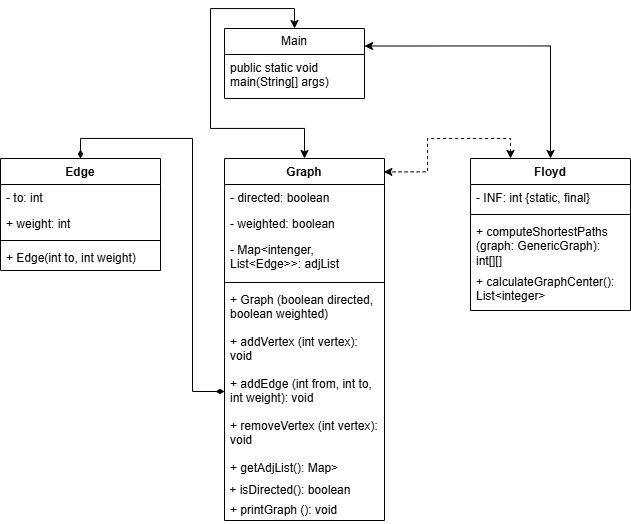

The diagram above was exported from draw.io. Its source (the exported page's mxGraphModel, read from the mxfile embedded in the PNG):
<mxGraphModel dx="1026" dy="507" grid="1" gridSize="10" guides="1" tooltips="1" connect="1" arrows="1" fold="1" page="1" pageScale="1" pageWidth="827" pageHeight="1169" math="0" shadow="0">
  <root>
    <mxCell id="0" />
    <mxCell id="1" parent="0" />
    <mxCell id="HYQdZ178DwcZy7daYdsg-1" value="Edge" style="swimlane;fontStyle=1;align=center;verticalAlign=top;childLayout=stackLayout;horizontal=1;startSize=26;horizontalStack=0;resizeParent=1;resizeParentMax=0;resizeLast=0;collapsible=1;marginBottom=0;whiteSpace=wrap;html=1;" vertex="1" parent="1">
      <mxGeometry x="100" y="180" width="160" height="112" as="geometry" />
    </mxCell>
    <mxCell id="HYQdZ178DwcZy7daYdsg-2" value="- to: int" style="text;strokeColor=none;fillColor=none;align=left;verticalAlign=top;spacingLeft=4;spacingRight=4;overflow=hidden;rotatable=0;points=[[0,0.5],[1,0.5]];portConstraint=eastwest;whiteSpace=wrap;html=1;" vertex="1" parent="HYQdZ178DwcZy7daYdsg-1">
      <mxGeometry y="26" width="160" height="26" as="geometry" />
    </mxCell>
    <mxCell id="HYQdZ178DwcZy7daYdsg-17" value="+ weight: int" style="text;strokeColor=none;fillColor=none;align=left;verticalAlign=top;spacingLeft=4;spacingRight=4;overflow=hidden;rotatable=0;points=[[0,0.5],[1,0.5]];portConstraint=eastwest;whiteSpace=wrap;html=1;" vertex="1" parent="HYQdZ178DwcZy7daYdsg-1">
      <mxGeometry y="52" width="160" height="26" as="geometry" />
    </mxCell>
    <mxCell id="HYQdZ178DwcZy7daYdsg-3" value="" style="line;strokeWidth=1;fillColor=none;align=left;verticalAlign=middle;spacingTop=-1;spacingLeft=3;spacingRight=3;rotatable=0;labelPosition=right;points=[];portConstraint=eastwest;strokeColor=inherit;" vertex="1" parent="HYQdZ178DwcZy7daYdsg-1">
      <mxGeometry y="78" width="160" height="8" as="geometry" />
    </mxCell>
    <mxCell id="HYQdZ178DwcZy7daYdsg-4" value="+ Edge(int to, int weight)" style="text;strokeColor=none;fillColor=none;align=left;verticalAlign=top;spacingLeft=4;spacingRight=4;overflow=hidden;rotatable=0;points=[[0,0.5],[1,0.5]];portConstraint=eastwest;whiteSpace=wrap;html=1;" vertex="1" parent="HYQdZ178DwcZy7daYdsg-1">
      <mxGeometry y="86" width="160" height="26" as="geometry" />
    </mxCell>
    <mxCell id="HYQdZ178DwcZy7daYdsg-5" value="Main" style="swimlane;fontStyle=0;childLayout=stackLayout;horizontal=1;startSize=26;fillColor=none;horizontalStack=0;resizeParent=1;resizeParentMax=0;resizeLast=0;collapsible=1;marginBottom=0;whiteSpace=wrap;html=1;" vertex="1" parent="1">
      <mxGeometry x="324" y="50" width="140" height="70" as="geometry" />
    </mxCell>
    <mxCell id="HYQdZ178DwcZy7daYdsg-6" value="&lt;span style=&quot;white-space-collapse: preserve;&quot;&gt;public static void main(String[] args)&lt;/span&gt;" style="text;strokeColor=none;fillColor=none;align=left;verticalAlign=top;spacingLeft=4;spacingRight=4;overflow=hidden;rotatable=0;points=[[0,0.5],[1,0.5]];portConstraint=eastwest;whiteSpace=wrap;html=1;" vertex="1" parent="HYQdZ178DwcZy7daYdsg-5">
      <mxGeometry y="26" width="140" height="44" as="geometry" />
    </mxCell>
    <mxCell id="HYQdZ178DwcZy7daYdsg-41" style="edgeStyle=orthogonalEdgeStyle;rounded=0;orthogonalLoop=1;jettySize=auto;html=1;exitX=0.5;exitY=0;exitDx=0;exitDy=0;entryX=1;entryY=0.25;entryDx=0;entryDy=0;startArrow=classic;startFill=1;" edge="1" parent="1" source="HYQdZ178DwcZy7daYdsg-9" target="HYQdZ178DwcZy7daYdsg-5">
      <mxGeometry relative="1" as="geometry" />
    </mxCell>
    <mxCell id="HYQdZ178DwcZy7daYdsg-9" value="Floyd" style="swimlane;fontStyle=1;align=center;verticalAlign=top;childLayout=stackLayout;horizontal=1;startSize=26;horizontalStack=0;resizeParent=1;resizeParentMax=0;resizeLast=0;collapsible=1;marginBottom=0;whiteSpace=wrap;html=1;" vertex="1" parent="1">
      <mxGeometry x="570" y="180" width="160" height="152" as="geometry" />
    </mxCell>
    <mxCell id="HYQdZ178DwcZy7daYdsg-10" value="&lt;span style=&quot;font-size: inherit; white-space: pre; color: var(--fg-primary); font-family: var(--font-ibm-plex-mono);&quot;&gt;- INF: int {static, final}&lt;/span&gt;&lt;div dir=&quot;auto&quot;&gt;&lt;div&gt;&lt;/div&gt;&lt;div&gt;&lt;/div&gt;&lt;/div&gt;" style="text;strokeColor=none;fillColor=none;align=left;verticalAlign=top;spacingLeft=4;spacingRight=4;overflow=hidden;rotatable=0;points=[[0,0.5],[1,0.5]];portConstraint=eastwest;whiteSpace=wrap;html=1;" vertex="1" parent="HYQdZ178DwcZy7daYdsg-9">
      <mxGeometry y="26" width="160" height="26" as="geometry" />
    </mxCell>
    <mxCell id="HYQdZ178DwcZy7daYdsg-11" value="" style="line;strokeWidth=1;fillColor=none;align=left;verticalAlign=middle;spacingTop=-1;spacingLeft=3;spacingRight=3;rotatable=0;labelPosition=right;points=[];portConstraint=eastwest;strokeColor=inherit;" vertex="1" parent="HYQdZ178DwcZy7daYdsg-9">
      <mxGeometry y="52" width="160" height="8" as="geometry" />
    </mxCell>
    <mxCell id="HYQdZ178DwcZy7daYdsg-12" value="&lt;span style=&quot;font-size: inherit; white-space: pre; color: var(--fg-primary); font-family: var(--font-ibm-plex-mono);&quot;&gt;+ computeShortestPaths&lt;/span&gt;&lt;div&gt;&lt;span style=&quot;font-size: inherit; white-space: pre; color: var(--fg-primary); font-family: var(--font-ibm-plex-mono);&quot;&gt;(graph: GenericGraph): &lt;/span&gt;&lt;/div&gt;&lt;div&gt;&lt;span style=&quot;font-size: inherit; white-space: pre; color: var(--fg-primary); font-family: var(--font-ibm-plex-mono);&quot;&gt;int[][]&lt;/span&gt;&lt;/div&gt;" style="text;strokeColor=none;fillColor=none;align=left;verticalAlign=top;spacingLeft=4;spacingRight=4;overflow=hidden;rotatable=0;points=[[0,0.5],[1,0.5]];portConstraint=eastwest;whiteSpace=wrap;html=1;" vertex="1" parent="HYQdZ178DwcZy7daYdsg-9">
      <mxGeometry y="60" width="160" height="50" as="geometry" />
    </mxCell>
    <mxCell id="HYQdZ178DwcZy7daYdsg-27" value="+ calculateGraphCenter(): List&amp;lt;integer&amp;gt;" style="text;strokeColor=none;fillColor=none;align=left;verticalAlign=top;spacingLeft=4;spacingRight=4;overflow=hidden;rotatable=0;points=[[0,0.5],[1,0.5]];portConstraint=eastwest;whiteSpace=wrap;html=1;" vertex="1" parent="HYQdZ178DwcZy7daYdsg-9">
      <mxGeometry y="110" width="160" height="42" as="geometry" />
    </mxCell>
    <mxCell id="HYQdZ178DwcZy7daYdsg-30" style="edgeStyle=orthogonalEdgeStyle;rounded=0;orthogonalLoop=1;jettySize=auto;html=1;exitX=0.5;exitY=0;exitDx=0;exitDy=0;entryX=0.5;entryY=0;entryDx=0;entryDy=0;startArrow=classic;startFill=1;" edge="1" parent="1" source="HYQdZ178DwcZy7daYdsg-13" target="HYQdZ178DwcZy7daYdsg-5">
      <mxGeometry relative="1" as="geometry">
        <Array as="points">
          <mxPoint x="404" y="150" />
          <mxPoint x="310" y="150" />
          <mxPoint x="310" y="30" />
          <mxPoint x="394" y="30" />
        </Array>
      </mxGeometry>
    </mxCell>
    <mxCell id="HYQdZ178DwcZy7daYdsg-13" value="Graph" style="swimlane;fontStyle=1;align=center;verticalAlign=top;childLayout=stackLayout;horizontal=1;startSize=26;horizontalStack=0;resizeParent=1;resizeParentMax=0;resizeLast=0;collapsible=1;marginBottom=0;whiteSpace=wrap;html=1;" vertex="1" parent="1">
      <mxGeometry x="324" y="180" width="160" height="362" as="geometry" />
    </mxCell>
    <mxCell id="HYQdZ178DwcZy7daYdsg-14" value="- directed: boolean" style="text;strokeColor=none;fillColor=none;align=left;verticalAlign=top;spacingLeft=4;spacingRight=4;overflow=hidden;rotatable=0;points=[[0,0.5],[1,0.5]];portConstraint=eastwest;whiteSpace=wrap;html=1;" vertex="1" parent="HYQdZ178DwcZy7daYdsg-13">
      <mxGeometry y="26" width="160" height="26" as="geometry" />
    </mxCell>
    <mxCell id="HYQdZ178DwcZy7daYdsg-20" value="- weighted: boolean" style="text;strokeColor=none;fillColor=none;align=left;verticalAlign=top;spacingLeft=4;spacingRight=4;overflow=hidden;rotatable=0;points=[[0,0.5],[1,0.5]];portConstraint=eastwest;whiteSpace=wrap;html=1;" vertex="1" parent="HYQdZ178DwcZy7daYdsg-13">
      <mxGeometry y="52" width="160" height="26" as="geometry" />
    </mxCell>
    <mxCell id="HYQdZ178DwcZy7daYdsg-21" value="- Map&amp;lt;intenger, List&amp;lt;Edge&amp;gt;&amp;gt;: adjList" style="text;strokeColor=none;fillColor=none;align=left;verticalAlign=top;spacingLeft=4;spacingRight=4;overflow=hidden;rotatable=0;points=[[0,0.5],[1,0.5]];portConstraint=eastwest;whiteSpace=wrap;html=1;" vertex="1" parent="HYQdZ178DwcZy7daYdsg-13">
      <mxGeometry y="78" width="160" height="42" as="geometry" />
    </mxCell>
    <mxCell id="HYQdZ178DwcZy7daYdsg-15" value="" style="line;strokeWidth=1;fillColor=none;align=left;verticalAlign=middle;spacingTop=-1;spacingLeft=3;spacingRight=3;rotatable=0;labelPosition=right;points=[];portConstraint=eastwest;strokeColor=inherit;" vertex="1" parent="HYQdZ178DwcZy7daYdsg-13">
      <mxGeometry y="120" width="160" height="8" as="geometry" />
    </mxCell>
    <mxCell id="HYQdZ178DwcZy7daYdsg-16" value="+ Graph (boolean directed, boolean weighted)" style="text;strokeColor=none;fillColor=none;align=left;verticalAlign=top;spacingLeft=4;spacingRight=4;overflow=hidden;rotatable=0;points=[[0,0.5],[1,0.5]];portConstraint=eastwest;whiteSpace=wrap;html=1;" vertex="1" parent="HYQdZ178DwcZy7daYdsg-13">
      <mxGeometry y="128" width="160" height="42" as="geometry" />
    </mxCell>
    <mxCell id="HYQdZ178DwcZy7daYdsg-23" value="+ addVertex (int vertex): void" style="text;strokeColor=none;fillColor=none;align=left;verticalAlign=top;spacingLeft=4;spacingRight=4;overflow=hidden;rotatable=0;points=[[0,0.5],[1,0.5]];portConstraint=eastwest;whiteSpace=wrap;html=1;" vertex="1" parent="HYQdZ178DwcZy7daYdsg-13">
      <mxGeometry y="170" width="160" height="42" as="geometry" />
    </mxCell>
    <mxCell id="HYQdZ178DwcZy7daYdsg-24" value="+ addEdge (int from, int to, int weight): void" style="text;strokeColor=none;fillColor=none;align=left;verticalAlign=top;spacingLeft=4;spacingRight=4;overflow=hidden;rotatable=0;points=[[0,0.5],[1,0.5]];portConstraint=eastwest;whiteSpace=wrap;html=1;" vertex="1" parent="HYQdZ178DwcZy7daYdsg-13">
      <mxGeometry y="212" width="160" height="42" as="geometry" />
    </mxCell>
    <mxCell id="HYQdZ178DwcZy7daYdsg-25" value="+ removeVertex (int vertex): void" style="text;strokeColor=none;fillColor=none;align=left;verticalAlign=top;spacingLeft=4;spacingRight=4;overflow=hidden;rotatable=0;points=[[0,0.5],[1,0.5]];portConstraint=eastwest;whiteSpace=wrap;html=1;" vertex="1" parent="HYQdZ178DwcZy7daYdsg-13">
      <mxGeometry y="254" width="160" height="42" as="geometry" />
    </mxCell>
    <mxCell id="HYQdZ178DwcZy7daYdsg-32" value="+&lt;span style=&quot;white-space-collapse: preserve; background-color: transparent; color: light-dark(rgb(0, 0, 0), rgb(255, 255, 255));&quot;&gt; getAdjList(): Map&amp;gt;&lt;/span&gt;&lt;div&gt;&lt;br&gt;&lt;/div&gt;" style="text;strokeColor=none;fillColor=none;align=left;verticalAlign=top;spacingLeft=4;spacingRight=4;overflow=hidden;rotatable=0;points=[[0,0.5],[1,0.5]];portConstraint=eastwest;whiteSpace=wrap;html=1;" vertex="1" parent="HYQdZ178DwcZy7daYdsg-13">
      <mxGeometry y="296" width="160" height="22" as="geometry" />
    </mxCell>
    <mxCell id="HYQdZ178DwcZy7daYdsg-33" value="&lt;span style=&quot;white-space-collapse: preserve;&quot;&gt; + isDirected(): boolean&lt;/span&gt;" style="text;whiteSpace=wrap;html=1;" vertex="1" parent="HYQdZ178DwcZy7daYdsg-13">
      <mxGeometry y="318" width="160" height="20" as="geometry" />
    </mxCell>
    <mxCell id="HYQdZ178DwcZy7daYdsg-26" value="+ printGraph (): void" style="text;strokeColor=none;fillColor=none;align=left;verticalAlign=top;spacingLeft=4;spacingRight=4;overflow=hidden;rotatable=0;points=[[0,0.5],[1,0.5]];portConstraint=eastwest;whiteSpace=wrap;html=1;" vertex="1" parent="HYQdZ178DwcZy7daYdsg-13">
      <mxGeometry y="338" width="160" height="24" as="geometry" />
    </mxCell>
    <mxCell id="HYQdZ178DwcZy7daYdsg-39" style="edgeStyle=orthogonalEdgeStyle;rounded=0;orthogonalLoop=1;jettySize=auto;html=1;exitX=0;exitY=0.5;exitDx=0;exitDy=0;entryX=0.5;entryY=0;entryDx=0;entryDy=0;endArrow=diamondThin;endFill=1;startArrow=diamondThin;startFill=1;" edge="1" parent="1" source="HYQdZ178DwcZy7daYdsg-24" target="HYQdZ178DwcZy7daYdsg-1">
      <mxGeometry relative="1" as="geometry" />
    </mxCell>
    <mxCell id="HYQdZ178DwcZy7daYdsg-40" style="edgeStyle=orthogonalEdgeStyle;rounded=0;orthogonalLoop=1;jettySize=auto;html=1;exitX=0.25;exitY=0;exitDx=0;exitDy=0;entryX=0.996;entryY=0.037;entryDx=0;entryDy=0;entryPerimeter=0;dashed=1;startArrow=classic;startFill=1;" edge="1" parent="1" source="HYQdZ178DwcZy7daYdsg-9" target="HYQdZ178DwcZy7daYdsg-13">
      <mxGeometry relative="1" as="geometry" />
    </mxCell>
  </root>
</mxGraphModel>